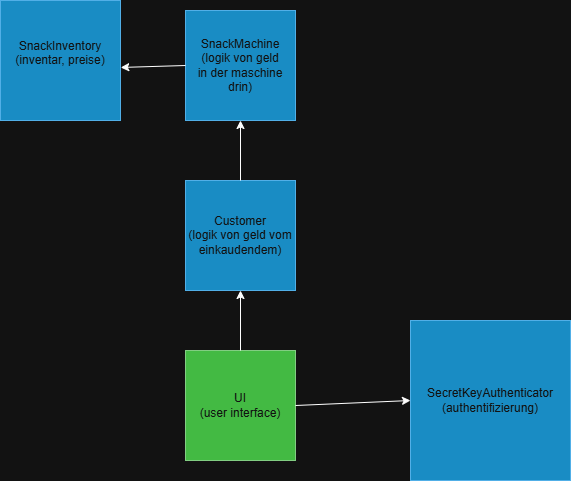

The diagram above was exported from draw.io. Its source (the exported page's mxGraphModel, read from the mxfile embedded in the PNG):
<mxGraphModel dx="1953" dy="680" grid="1" gridSize="10" guides="1" tooltips="1" connect="1" arrows="1" fold="1" page="1" pageScale="1" pageWidth="827" pageHeight="1169" math="0" shadow="0">
  <root>
    <mxCell id="0" />
    <mxCell id="1" parent="0" />
    <mxCell id="UndXaVqb3haD8FD0oMPR-1" parent="1" style="whiteSpace=wrap;html=1;aspect=fixed;fillColor=#008a00;fontColor=#ffffff;strokeColor=#005700;" value="UI&lt;br&gt;(user interface)" vertex="1">
      <mxGeometry height="110" width="110" x="175" y="550" as="geometry" />
    </mxCell>
    <mxCell id="UndXaVqb3haD8FD0oMPR-2" parent="1" style="whiteSpace=wrap;html=1;aspect=fixed;fillColor=#1ba1e2;fontColor=#ffffff;strokeColor=#006EAF;" value="SnackMachine&lt;br&gt;(logik von geld&lt;div&gt;in der maschine drin)&lt;/div&gt;" vertex="1">
      <mxGeometry height="110" width="110" x="175" y="210" as="geometry" />
    </mxCell>
    <mxCell id="UndXaVqb3haD8FD0oMPR-3" parent="1" style="whiteSpace=wrap;html=1;aspect=fixed;fillColor=#1ba1e2;fontColor=#ffffff;strokeColor=#006EAF;" value="SnackInventory&lt;div&gt;(inventar, preise)&lt;br&gt;&lt;div&gt;&lt;br&gt;&lt;/div&gt;&lt;/div&gt;" vertex="1">
      <mxGeometry height="120" width="120" x="-10" y="200" as="geometry" />
    </mxCell>
    <mxCell id="UndXaVqb3haD8FD0oMPR-4" parent="1" style="whiteSpace=wrap;html=1;aspect=fixed;fillColor=#1ba1e2;fontColor=#ffffff;strokeColor=#006EAF;" value="SecretKeyAuthenticator&lt;div&gt;(authentifizierung)&lt;/div&gt;" vertex="1">
      <mxGeometry height="160" width="160" x="400" y="520" as="geometry" />
    </mxCell>
    <mxCell id="UndXaVqb3haD8FD0oMPR-9" parent="1" style="whiteSpace=wrap;html=1;aspect=fixed;fillColor=#1ba1e2;fontColor=#ffffff;strokeColor=#006EAF;" value="Customer&lt;div&gt;(logik von geld vom einkaudendem)&lt;/div&gt;" vertex="1">
      <mxGeometry height="110" width="110" x="175" y="380" as="geometry" />
    </mxCell>
    <mxCell id="UndXaVqb3haD8FD0oMPR-14" edge="1" parent="1" source="UndXaVqb3haD8FD0oMPR-1" style="endArrow=classic;html=1;rounded=0;entryX=0.5;entryY=1;entryDx=0;entryDy=0;exitX=0.5;exitY=0;exitDx=0;exitDy=0;" target="UndXaVqb3haD8FD0oMPR-9" value="">
      <mxGeometry height="50" relative="1" width="50" as="geometry">
        <mxPoint x="230" y="550" as="sourcePoint" />
        <mxPoint x="270" y="510" as="targetPoint" />
      </mxGeometry>
    </mxCell>
    <mxCell id="UndXaVqb3haD8FD0oMPR-15" edge="1" parent="1" source="UndXaVqb3haD8FD0oMPR-9" style="endArrow=classic;html=1;rounded=0;exitX=0.5;exitY=0;exitDx=0;exitDy=0;entryX=0.5;entryY=1;entryDx=0;entryDy=0;" target="UndXaVqb3haD8FD0oMPR-2" value="">
      <mxGeometry height="50" relative="1" width="50" as="geometry">
        <mxPoint x="160" y="520" as="sourcePoint" />
        <mxPoint x="210" y="470" as="targetPoint" />
      </mxGeometry>
    </mxCell>
    <mxCell id="UndXaVqb3haD8FD0oMPR-16" edge="1" parent="1" source="UndXaVqb3haD8FD0oMPR-2" style="endArrow=classic;html=1;rounded=0;exitX=0;exitY=0.5;exitDx=0;exitDy=0;entryX=1.002;entryY=0.558;entryDx=0;entryDy=0;entryPerimeter=0;" target="UndXaVqb3haD8FD0oMPR-3" value="">
      <mxGeometry height="50" relative="1" width="50" as="geometry">
        <mxPoint x="160" y="270" as="sourcePoint" />
        <mxPoint x="230" y="153" as="targetPoint" />
      </mxGeometry>
    </mxCell>
    <mxCell id="UndXaVqb3haD8FD0oMPR-18" edge="1" parent="1" source="UndXaVqb3haD8FD0oMPR-1" style="endArrow=classic;html=1;rounded=0;exitX=1;exitY=0.5;exitDx=0;exitDy=0;entryX=0;entryY=0.5;entryDx=0;entryDy=0;" target="UndXaVqb3haD8FD0oMPR-4" value="">
      <mxGeometry height="50" relative="1" width="50" as="geometry">
        <mxPoint x="160" y="520" as="sourcePoint" />
        <mxPoint x="360" y="608" as="targetPoint" />
      </mxGeometry>
    </mxCell>
  </root>
</mxGraphModel>